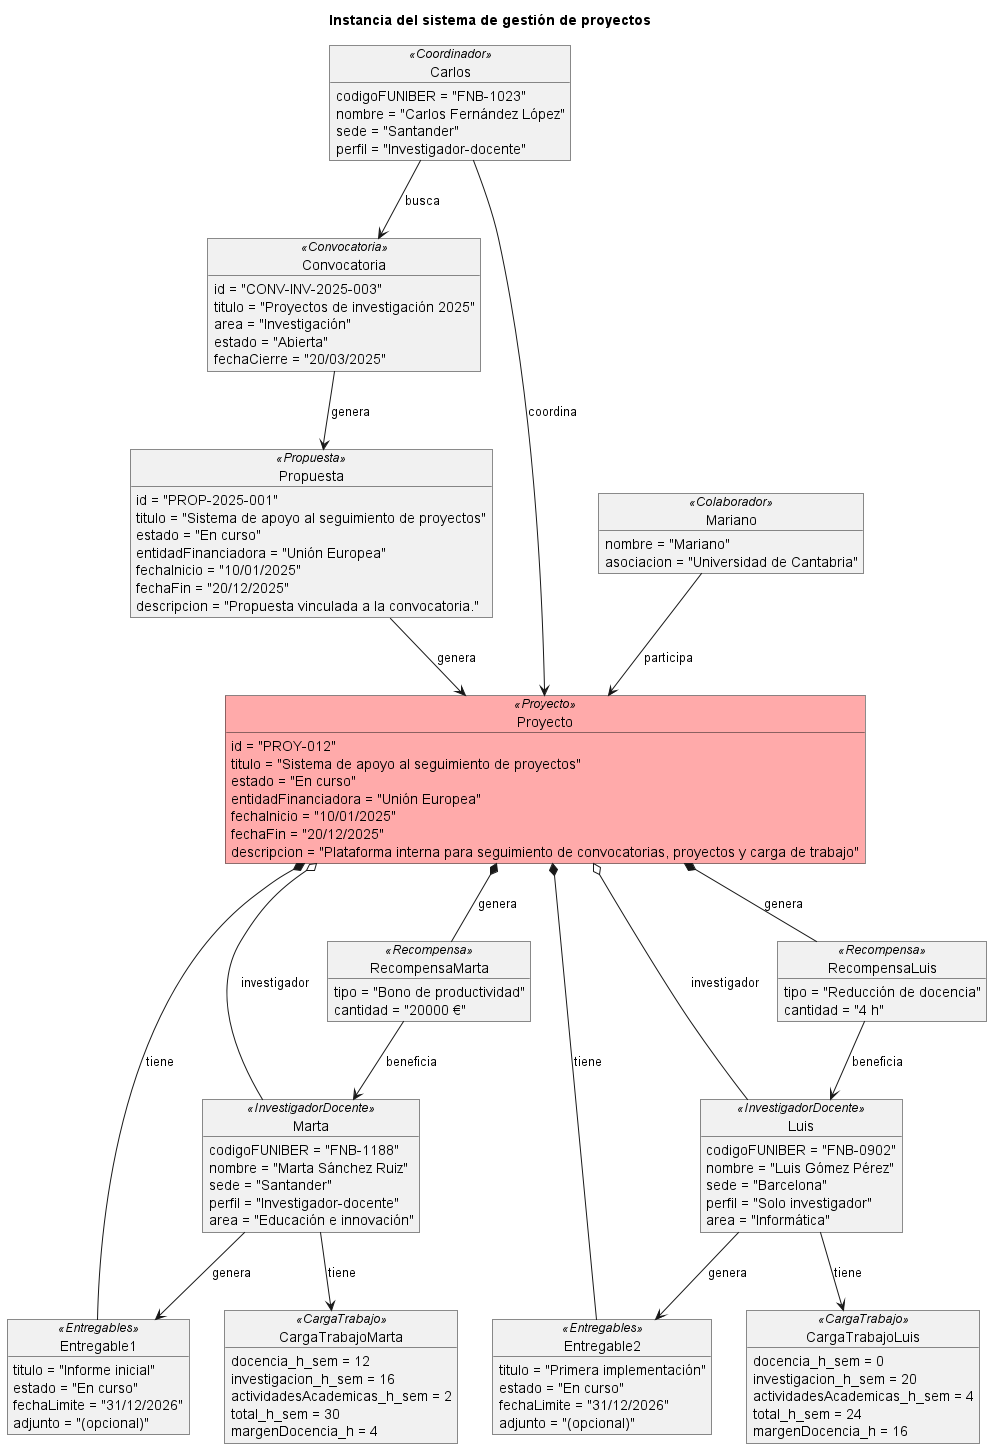

The diagram above was rendered by PlantUML. Its source (embedded in the PNG):
@startuml
title Instancia del sistema de gestión de proyectos

object Convocatoria <<Convocatoria>> {
    id = "CONV-INV-2025-003"
    titulo = "Proyectos de investigación 2025"
    area = "Investigación"
    estado = "Abierta"
    fechaCierre = "20/03/2025"
}

object Propuesta <<Propuesta>> {
    id = "PROP-2025-001"
    titulo = "Sistema de apoyo al seguimiento de proyectos"
    estado = "En curso"
    entidadFinanciadora = "Unión Europea"
    fechaInicio = "10/01/2025"
    fechaFin = "20/12/2025"
    descripcion = "Propuesta vinculada a la convocatoria."
}

object Proyecto <<Proyecto>> #FFAAAA {
    id = "PROY-012"
    titulo = "Sistema de apoyo al seguimiento de proyectos"
    estado = "En curso"
    entidadFinanciadora = "Unión Europea"
    fechaInicio = "10/01/2025"
    fechaFin = "20/12/2025"
    descripcion = "Plataforma interna para seguimiento de convocatorias, proyectos y carga de trabajo"
}

object Marta <<InvestigadorDocente>> {
    codigoFUNIBER = "FNB-1188"
    nombre = "Marta Sánchez Ruiz"
    sede = "Santander"
    perfil = "Investigador-docente"
    area = "Educación e innovación"
}

object Luis <<InvestigadorDocente>> {
    codigoFUNIBER = "FNB-0902"
    nombre = "Luis Gómez Pérez"
    sede = "Barcelona"
    perfil = "Solo investigador"
    area = "Informática"
}

object Carlos <<Coordinador>> {
    codigoFUNIBER = "FNB-1023"
    nombre = "Carlos Fernández López"
    sede = "Santander"
    perfil = "Investigador-docente"
}

object Mariano <<Colaborador>> {
    nombre = "Mariano"
    asociacion = "Universidad de Cantabria"
}

object Entregable1 <<Entregables>> {
    titulo = "Informe inicial"
    estado = "En curso"
    fechaLimite = "31/12/2026"
    adjunto = "(opcional)"
}

object Entregable2 <<Entregables>> {
    titulo = "Primera implementación"
    estado = "En curso"
    fechaLimite = "31/12/2026"
    adjunto = "(opcional)"
}

object RecompensaMarta <<Recompensa>> {
    tipo = "Bono de productividad"
    cantidad = "20000 €"
}

object RecompensaLuis <<Recompensa>> {
    tipo = "Reducción de docencia"
    cantidad = "4 h"
}

object CargaTrabajoMarta <<CargaTrabajo>> {
    docencia_h_sem = 12
    investigacion_h_sem = 16
    actividadesAcademicas_h_sem = 2
    total_h_sem = 30
    margenDocencia_h = 4
}

object CargaTrabajoLuis <<CargaTrabajo>> {
    docencia_h_sem = 0
    investigacion_h_sem = 20
    actividadesAcademicas_h_sem = 4
    total_h_sem = 24
    margenDocencia_h = 16
}

Convocatoria --> Propuesta : genera
Propuesta --> Proyecto : genera

Proyecto o-- Marta : investigador
Proyecto o-- Luis : investigador

Proyecto *-- Entregable1 : tiene
Proyecto *-- Entregable2 : tiene

Proyecto *-- RecompensaMarta : genera
Proyecto *-- RecompensaLuis : genera

Carlos --> Proyecto : coordina
Carlos --> Convocatoria : busca

Mariano --> Proyecto : participa

Marta --> CargaTrabajoMarta : tiene
Marta --> Entregable1 : genera
Luis --> CargaTrabajoLuis : tiene
Luis --> Entregable2 : genera

RecompensaMarta --> Marta : beneficia
RecompensaLuis --> Luis : beneficia

@enduml